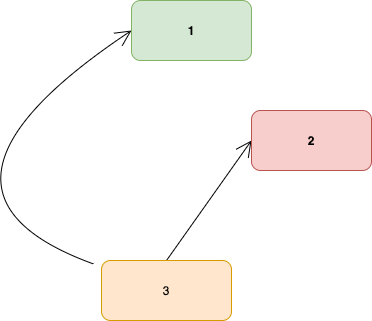

The diagram above was exported from draw.io. Its source (the exported page's mxGraphModel, read from the mxfile embedded in the PNG):
<mxGraphModel dx="1298" dy="809" grid="1" gridSize="10" guides="1" tooltips="1" connect="1" arrows="1" fold="1" page="1" pageScale="1" pageWidth="850" pageHeight="1100" math="0" shadow="0">
  <root>
    <mxCell id="0" />
    <mxCell id="1" parent="0" />
    <mxCell id="ClP7BmYcf-RsTuRm1JPh-1" value="1" style="rounded=1;whiteSpace=wrap;html=1;fillColor=#d5e8d4;strokeColor=#82b366;fontStyle=1" parent="1" vertex="1">
      <mxGeometry x="320" y="100" width="120" height="60" as="geometry" />
    </mxCell>
    <mxCell id="PITh744Nw3vUgy0WUkH9-5" style="edgeStyle=none;orthogonalLoop=1;jettySize=auto;html=1;entryX=0;entryY=0.5;entryDx=0;entryDy=0;endArrow=open;startSize=14;endSize=14;sourcePerimeterSpacing=8;targetPerimeterSpacing=8;exitX=0.5;exitY=0;exitDx=0;exitDy=0;strokeColor=default;curved=1;" parent="1" source="PITh744Nw3vUgy0WUkH9-1" target="PITh744Nw3vUgy0WUkH9-2" edge="1">
      <mxGeometry relative="1" as="geometry" />
    </mxCell>
    <mxCell id="PITh744Nw3vUgy0WUkH9-6" style="edgeStyle=none;curved=1;orthogonalLoop=1;jettySize=auto;html=1;entryX=0;entryY=0.5;entryDx=0;entryDy=0;endArrow=open;startSize=14;endSize=14;sourcePerimeterSpacing=8;targetPerimeterSpacing=8;strokeColor=default;" parent="1" source="PITh744Nw3vUgy0WUkH9-1" target="ClP7BmYcf-RsTuRm1JPh-1" edge="1">
      <mxGeometry relative="1" as="geometry">
        <Array as="points">
          <mxPoint x="80" y="290" />
        </Array>
      </mxGeometry>
    </mxCell>
    <mxCell id="PITh744Nw3vUgy0WUkH9-1" value="3" style="rounded=1;whiteSpace=wrap;html=1;fillColor=#ffe6cc;strokeColor=#d79b00;" parent="1" vertex="1">
      <mxGeometry x="290" y="360" width="130" height="60" as="geometry" />
    </mxCell>
    <mxCell id="PITh744Nw3vUgy0WUkH9-2" value="2" style="rounded=1;whiteSpace=wrap;html=1;fillColor=#f8cecc;strokeColor=#b85450;fontStyle=1" parent="1" vertex="1">
      <mxGeometry x="440" y="210" width="120" height="60" as="geometry" />
    </mxCell>
  </root>
</mxGraphModel>